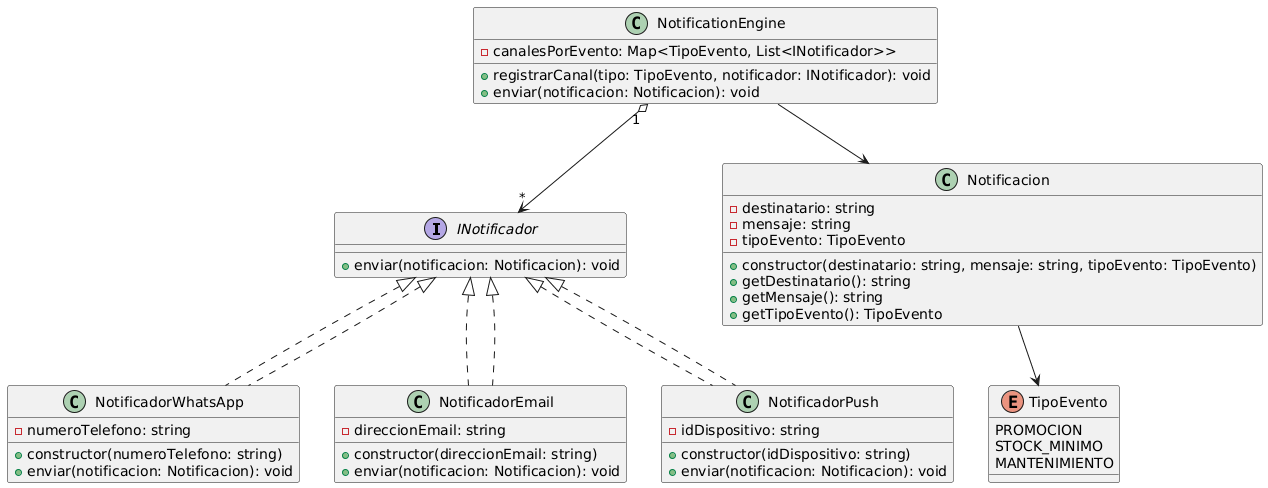

The diagram above was rendered by PlantUML. Its source (embedded in the PNG):
@startuml
interface INotificador {
  +enviar(notificacion: Notificacion): void
}

class NotificadorWhatsApp implements INotificador {
  -numeroTelefono: string
  +constructor(numeroTelefono: string)
  +enviar(notificacion: Notificacion): void
}

class NotificadorEmail implements INotificador {
  -direccionEmail: string
  +constructor(direccionEmail: string)
  +enviar(notificacion: Notificacion): void
}

class NotificadorPush implements INotificador {
  -idDispositivo: string
  +constructor(idDispositivo: string)
  +enviar(notificacion: Notificacion): void
}

class Notificacion {
  -destinatario: string
  -mensaje: string
  -tipoEvento: TipoEvento
  +constructor(destinatario: string, mensaje: string, tipoEvento: TipoEvento)
  +getDestinatario(): string
  +getMensaje(): string
  +getTipoEvento(): TipoEvento
}

enum TipoEvento {
  PROMOCION
  STOCK_MINIMO
  MANTENIMIENTO
}

class NotificationEngine {
  -canalesPorEvento: Map<TipoEvento, List<INotificador>>
  +registrarCanal(tipo: TipoEvento, notificador: INotificador): void
  +enviar(notificacion: Notificacion): void
}

INotificador <|.. NotificadorWhatsApp
INotificador <|.. NotificadorEmail
INotificador <|.. NotificadorPush

Notificacion --> TipoEvento
NotificationEngine --> Notificacion
NotificationEngine "1" o--> "*" INotificador
@enduml